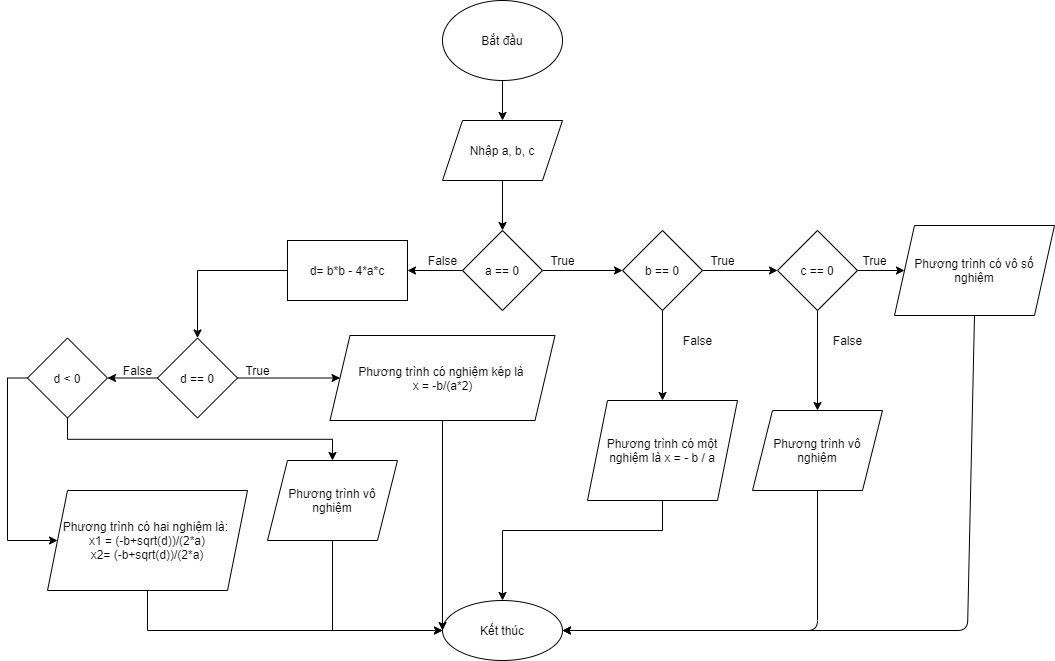

The diagram above was exported from draw.io. Its source (the exported page's mxGraphModel, read from the mxfile embedded in the PNG):
<mxGraphModel dx="2249" dy="794" grid="1" gridSize="10" guides="1" tooltips="1" connect="1" arrows="1" fold="1" page="1" pageScale="1" pageWidth="827" pageHeight="1169" math="0" shadow="0">
  <root>
    <mxCell id="0" />
    <mxCell id="1" parent="0" />
    <mxCell id="WlmM7-1C6_T7BSEHohl4-1" value="" style="edgeStyle=orthogonalEdgeStyle;rounded=0;orthogonalLoop=1;jettySize=auto;html=1;" edge="1" parent="1" source="WlmM7-1C6_T7BSEHohl4-2" target="WlmM7-1C6_T7BSEHohl4-4">
      <mxGeometry relative="1" as="geometry" />
    </mxCell>
    <mxCell id="WlmM7-1C6_T7BSEHohl4-2" value="Bắt đầu" style="ellipse;whiteSpace=wrap;html=1;" vertex="1" parent="1">
      <mxGeometry x="215" y="30" width="120" height="80" as="geometry" />
    </mxCell>
    <mxCell id="WlmM7-1C6_T7BSEHohl4-3" value="" style="edgeStyle=orthogonalEdgeStyle;rounded=0;orthogonalLoop=1;jettySize=auto;html=1;" edge="1" parent="1" source="WlmM7-1C6_T7BSEHohl4-4" target="WlmM7-1C6_T7BSEHohl4-7">
      <mxGeometry relative="1" as="geometry" />
    </mxCell>
    <mxCell id="WlmM7-1C6_T7BSEHohl4-4" value="Nhập a, b, c" style="shape=parallelogram;perimeter=parallelogramPerimeter;whiteSpace=wrap;html=1;fixedSize=1;" vertex="1" parent="1">
      <mxGeometry x="215" y="150" width="120" height="60" as="geometry" />
    </mxCell>
    <mxCell id="WlmM7-1C6_T7BSEHohl4-5" value="" style="edgeStyle=orthogonalEdgeStyle;rounded=0;orthogonalLoop=1;jettySize=auto;html=1;" edge="1" parent="1" source="WlmM7-1C6_T7BSEHohl4-7" target="WlmM7-1C6_T7BSEHohl4-10">
      <mxGeometry relative="1" as="geometry" />
    </mxCell>
    <mxCell id="WlmM7-1C6_T7BSEHohl4-6" value="" style="edgeStyle=orthogonalEdgeStyle;rounded=0;orthogonalLoop=1;jettySize=auto;html=1;exitX=0.5;exitY=1;exitDx=0;exitDy=0;" edge="1" parent="1" source="WlmM7-1C6_T7BSEHohl4-10" target="WlmM7-1C6_T7BSEHohl4-18">
      <mxGeometry relative="1" as="geometry" />
    </mxCell>
    <mxCell id="WlmM7-1C6_T7BSEHohl4-30" value="" style="edgeStyle=orthogonalEdgeStyle;rounded=0;orthogonalLoop=1;jettySize=auto;html=1;" edge="1" parent="1" source="WlmM7-1C6_T7BSEHohl4-7" target="WlmM7-1C6_T7BSEHohl4-29">
      <mxGeometry relative="1" as="geometry" />
    </mxCell>
    <mxCell id="WlmM7-1C6_T7BSEHohl4-7" value="a == 0" style="rhombus;whiteSpace=wrap;html=1;" vertex="1" parent="1">
      <mxGeometry x="235" y="260" width="80" height="80" as="geometry" />
    </mxCell>
    <mxCell id="WlmM7-1C6_T7BSEHohl4-8" value="" style="edgeStyle=orthogonalEdgeStyle;rounded=0;orthogonalLoop=1;jettySize=auto;html=1;entryX=0;entryY=0.5;entryDx=0;entryDy=0;" edge="1" parent="1" source="WlmM7-1C6_T7BSEHohl4-10" target="WlmM7-1C6_T7BSEHohl4-22">
      <mxGeometry relative="1" as="geometry">
        <mxPoint x="550" y="300" as="targetPoint" />
      </mxGeometry>
    </mxCell>
    <mxCell id="WlmM7-1C6_T7BSEHohl4-9" value="" style="edgeStyle=orthogonalEdgeStyle;rounded=0;orthogonalLoop=1;jettySize=auto;html=1;exitX=0.5;exitY=1;exitDx=0;exitDy=0;" edge="1" parent="1" source="WlmM7-1C6_T7BSEHohl4-22" target="WlmM7-1C6_T7BSEHohl4-13">
      <mxGeometry relative="1" as="geometry">
        <mxPoint x="400" y="420" as="sourcePoint" />
      </mxGeometry>
    </mxCell>
    <mxCell id="WlmM7-1C6_T7BSEHohl4-10" value="b == 0" style="rhombus;whiteSpace=wrap;html=1;" vertex="1" parent="1">
      <mxGeometry x="395" y="260" width="80" height="80" as="geometry" />
    </mxCell>
    <mxCell id="WlmM7-1C6_T7BSEHohl4-11" value="Phương trình có vô số nghiệm" style="shape=parallelogram;perimeter=parallelogramPerimeter;whiteSpace=wrap;html=1;fixedSize=1;" vertex="1" parent="1">
      <mxGeometry x="667" y="255" width="160" height="90" as="geometry" />
    </mxCell>
    <mxCell id="WlmM7-1C6_T7BSEHohl4-12" value="True" style="text;html=1;align=center;verticalAlign=middle;resizable=0;points=[];autosize=1;strokeColor=none;fillColor=none;" vertex="1" parent="1">
      <mxGeometry x="475" y="280" width="40" height="20" as="geometry" />
    </mxCell>
    <mxCell id="WlmM7-1C6_T7BSEHohl4-13" value="Phương trình vô nghiệm" style="shape=parallelogram;perimeter=parallelogramPerimeter;whiteSpace=wrap;html=1;fixedSize=1;" vertex="1" parent="1">
      <mxGeometry x="525" y="440" width="130" height="80" as="geometry" />
    </mxCell>
    <mxCell id="WlmM7-1C6_T7BSEHohl4-14" value="False" style="text;html=1;align=center;verticalAlign=middle;resizable=0;points=[];autosize=1;strokeColor=none;fillColor=none;" vertex="1" parent="1">
      <mxGeometry x="450" y="360" width="40" height="20" as="geometry" />
    </mxCell>
    <mxCell id="WlmM7-1C6_T7BSEHohl4-15" value="True" style="text;html=1;align=center;verticalAlign=middle;resizable=0;points=[];autosize=1;strokeColor=none;fillColor=none;" vertex="1" parent="1">
      <mxGeometry x="315" y="280" width="40" height="20" as="geometry" />
    </mxCell>
    <mxCell id="WlmM7-1C6_T7BSEHohl4-16" value="False" style="text;html=1;align=center;verticalAlign=middle;resizable=0;points=[];autosize=1;strokeColor=none;fillColor=none;" vertex="1" parent="1">
      <mxGeometry x="600" y="360" width="40" height="20" as="geometry" />
    </mxCell>
    <mxCell id="WlmM7-1C6_T7BSEHohl4-17" value="" style="edgeStyle=orthogonalEdgeStyle;rounded=0;orthogonalLoop=1;jettySize=auto;html=1;" edge="1" parent="1" source="WlmM7-1C6_T7BSEHohl4-18" target="WlmM7-1C6_T7BSEHohl4-19">
      <mxGeometry relative="1" as="geometry">
        <Array as="points">
          <mxPoint x="435" y="560" />
          <mxPoint x="275" y="560" />
        </Array>
      </mxGeometry>
    </mxCell>
    <mxCell id="WlmM7-1C6_T7BSEHohl4-18" value="&lt;span&gt;Phương trình có một nghiệm là x = - b / a&lt;/span&gt;" style="shape=parallelogram;perimeter=parallelogramPerimeter;whiteSpace=wrap;html=1;fixedSize=1;" vertex="1" parent="1">
      <mxGeometry x="360" y="430" width="150" height="100" as="geometry" />
    </mxCell>
    <mxCell id="WlmM7-1C6_T7BSEHohl4-19" value="Kết thúc" style="ellipse;whiteSpace=wrap;html=1;" vertex="1" parent="1">
      <mxGeometry x="215" y="630" width="120" height="60" as="geometry" />
    </mxCell>
    <mxCell id="WlmM7-1C6_T7BSEHohl4-20" value="" style="endArrow=classic;html=1;exitX=0.5;exitY=1;exitDx=0;exitDy=0;entryX=1;entryY=0.5;entryDx=0;entryDy=0;" edge="1" parent="1" source="WlmM7-1C6_T7BSEHohl4-13" target="WlmM7-1C6_T7BSEHohl4-19">
      <mxGeometry width="50" height="50" relative="1" as="geometry">
        <mxPoint x="440" y="660" as="sourcePoint" />
        <mxPoint x="380" y="570" as="targetPoint" />
        <Array as="points">
          <mxPoint x="590" y="660" />
        </Array>
      </mxGeometry>
    </mxCell>
    <mxCell id="WlmM7-1C6_T7BSEHohl4-21" value="" style="endArrow=classic;html=1;exitX=0.5;exitY=1;exitDx=0;exitDy=0;entryX=1;entryY=0.5;entryDx=0;entryDy=0;" edge="1" parent="1" source="WlmM7-1C6_T7BSEHohl4-11" target="WlmM7-1C6_T7BSEHohl4-19">
      <mxGeometry width="50" height="50" relative="1" as="geometry">
        <mxPoint x="630" y="690" as="sourcePoint" />
        <mxPoint x="330" y="690" as="targetPoint" />
        <Array as="points">
          <mxPoint x="740" y="660" />
        </Array>
      </mxGeometry>
    </mxCell>
    <mxCell id="WlmM7-1C6_T7BSEHohl4-22" value="c == 0" style="rhombus;whiteSpace=wrap;html=1;" vertex="1" parent="1">
      <mxGeometry x="550" y="260" width="80" height="80" as="geometry" />
    </mxCell>
    <mxCell id="WlmM7-1C6_T7BSEHohl4-24" value="" style="endArrow=classic;html=1;exitX=1;exitY=0.5;exitDx=0;exitDy=0;entryX=0;entryY=0.5;entryDx=0;entryDy=0;" edge="1" parent="1" source="WlmM7-1C6_T7BSEHohl4-22" target="WlmM7-1C6_T7BSEHohl4-11">
      <mxGeometry width="50" height="50" relative="1" as="geometry">
        <mxPoint x="390" y="430" as="sourcePoint" />
        <mxPoint x="440" y="380" as="targetPoint" />
      </mxGeometry>
    </mxCell>
    <mxCell id="WlmM7-1C6_T7BSEHohl4-28" value="True" style="text;html=1;align=center;verticalAlign=middle;resizable=0;points=[];autosize=1;strokeColor=none;fillColor=none;" vertex="1" parent="1">
      <mxGeometry x="627" y="280" width="40" height="20" as="geometry" />
    </mxCell>
    <mxCell id="WlmM7-1C6_T7BSEHohl4-32" value="" style="edgeStyle=orthogonalEdgeStyle;rounded=0;orthogonalLoop=1;jettySize=auto;html=1;" edge="1" parent="1" source="WlmM7-1C6_T7BSEHohl4-29" target="WlmM7-1C6_T7BSEHohl4-31">
      <mxGeometry relative="1" as="geometry" />
    </mxCell>
    <mxCell id="WlmM7-1C6_T7BSEHohl4-29" value="d= b*b - 4*a*c" style="whiteSpace=wrap;html=1;" vertex="1" parent="1">
      <mxGeometry x="60" y="270" width="120" height="60" as="geometry" />
    </mxCell>
    <mxCell id="WlmM7-1C6_T7BSEHohl4-34" value="" style="edgeStyle=orthogonalEdgeStyle;rounded=0;orthogonalLoop=1;jettySize=auto;html=1;" edge="1" parent="1" source="WlmM7-1C6_T7BSEHohl4-31" target="WlmM7-1C6_T7BSEHohl4-33">
      <mxGeometry relative="1" as="geometry" />
    </mxCell>
    <mxCell id="WlmM7-1C6_T7BSEHohl4-40" value="" style="edgeStyle=orthogonalEdgeStyle;rounded=0;orthogonalLoop=1;jettySize=auto;html=1;entryX=1;entryY=0.5;entryDx=0;entryDy=0;" edge="1" parent="1" source="WlmM7-1C6_T7BSEHohl4-31" target="WlmM7-1C6_T7BSEHohl4-45">
      <mxGeometry relative="1" as="geometry">
        <mxPoint x="-100" y="520" as="targetPoint" />
      </mxGeometry>
    </mxCell>
    <mxCell id="WlmM7-1C6_T7BSEHohl4-31" value="d == 0" style="rhombus;whiteSpace=wrap;html=1;" vertex="1" parent="1">
      <mxGeometry x="-70" y="367.5" width="80" height="80" as="geometry" />
    </mxCell>
    <mxCell id="WlmM7-1C6_T7BSEHohl4-33" value="Phương trình có nghiệm kép là &lt;br&gt;x = -b/(a*2)" style="shape=parallelogram;perimeter=parallelogramPerimeter;whiteSpace=wrap;html=1;fixedSize=1;" vertex="1" parent="1">
      <mxGeometry x="102.5" y="365" width="225" height="85" as="geometry" />
    </mxCell>
    <mxCell id="WlmM7-1C6_T7BSEHohl4-35" value="True" style="text;html=1;align=center;verticalAlign=middle;resizable=0;points=[];autosize=1;strokeColor=none;fillColor=none;" vertex="1" parent="1">
      <mxGeometry x="10" y="390" width="40" height="20" as="geometry" />
    </mxCell>
    <mxCell id="WlmM7-1C6_T7BSEHohl4-36" value="False" style="text;html=1;align=center;verticalAlign=middle;resizable=0;points=[];autosize=1;strokeColor=none;fillColor=none;" vertex="1" parent="1">
      <mxGeometry x="195" y="280" width="40" height="20" as="geometry" />
    </mxCell>
    <mxCell id="WlmM7-1C6_T7BSEHohl4-53" value="" style="edgeStyle=orthogonalEdgeStyle;rounded=0;orthogonalLoop=1;jettySize=auto;html=1;entryX=0;entryY=0.5;entryDx=0;entryDy=0;" edge="1" parent="1" source="WlmM7-1C6_T7BSEHohl4-39" target="WlmM7-1C6_T7BSEHohl4-19">
      <mxGeometry relative="1" as="geometry">
        <mxPoint x="-80" y="700" as="targetPoint" />
        <Array as="points">
          <mxPoint x="-80" y="660" />
        </Array>
      </mxGeometry>
    </mxCell>
    <mxCell id="WlmM7-1C6_T7BSEHohl4-39" value="Phương trình có hai nghiệm là:&amp;nbsp;&lt;br&gt;x1 = (-b+sqrt(d))/(2*a)&lt;br&gt;x2= (-b+sqrt(d))/(2*a)" style="shape=parallelogram;perimeter=parallelogramPerimeter;whiteSpace=wrap;html=1;fixedSize=1;" vertex="1" parent="1">
      <mxGeometry x="-180" y="520" width="200" height="100" as="geometry" />
    </mxCell>
    <mxCell id="WlmM7-1C6_T7BSEHohl4-41" value="False" style="text;html=1;align=center;verticalAlign=middle;resizable=0;points=[];autosize=1;strokeColor=none;fillColor=none;" vertex="1" parent="1">
      <mxGeometry x="-110" y="390" width="40" height="20" as="geometry" />
    </mxCell>
    <mxCell id="WlmM7-1C6_T7BSEHohl4-43" value="" style="endArrow=classic;html=1;exitX=0.5;exitY=1;exitDx=0;exitDy=0;entryX=0;entryY=0.5;entryDx=0;entryDy=0;" edge="1" parent="1" source="WlmM7-1C6_T7BSEHohl4-33" target="WlmM7-1C6_T7BSEHohl4-19">
      <mxGeometry width="50" height="50" relative="1" as="geometry">
        <mxPoint x="390" y="500" as="sourcePoint" />
        <mxPoint x="440" y="450" as="targetPoint" />
      </mxGeometry>
    </mxCell>
    <mxCell id="WlmM7-1C6_T7BSEHohl4-48" value="" style="edgeStyle=orthogonalEdgeStyle;rounded=0;orthogonalLoop=1;jettySize=auto;html=1;entryX=0.5;entryY=0;entryDx=0;entryDy=0;exitX=0.5;exitY=1;exitDx=0;exitDy=0;" edge="1" parent="1" source="WlmM7-1C6_T7BSEHohl4-45" target="WlmM7-1C6_T7BSEHohl4-49">
      <mxGeometry relative="1" as="geometry">
        <mxPoint x="-150" y="480" as="sourcePoint" />
        <mxPoint x="-160" y="510" as="targetPoint" />
      </mxGeometry>
    </mxCell>
    <mxCell id="WlmM7-1C6_T7BSEHohl4-51" value="" style="edgeStyle=orthogonalEdgeStyle;rounded=0;orthogonalLoop=1;jettySize=auto;html=1;entryX=0;entryY=0.5;entryDx=0;entryDy=0;exitX=0;exitY=0.5;exitDx=0;exitDy=0;" edge="1" parent="1" source="WlmM7-1C6_T7BSEHohl4-45" target="WlmM7-1C6_T7BSEHohl4-39">
      <mxGeometry relative="1" as="geometry">
        <mxPoint x="-260" y="407.5" as="targetPoint" />
        <Array as="points">
          <mxPoint x="-220" y="408" />
          <mxPoint x="-220" y="570" />
        </Array>
      </mxGeometry>
    </mxCell>
    <mxCell id="WlmM7-1C6_T7BSEHohl4-45" value="d &amp;lt; 0" style="rhombus;whiteSpace=wrap;html=1;" vertex="1" parent="1">
      <mxGeometry x="-200" y="367.5" width="80" height="80" as="geometry" />
    </mxCell>
    <mxCell id="WlmM7-1C6_T7BSEHohl4-55" value="" style="edgeStyle=orthogonalEdgeStyle;rounded=0;orthogonalLoop=1;jettySize=auto;html=1;entryX=0;entryY=0.5;entryDx=0;entryDy=0;" edge="1" parent="1" source="WlmM7-1C6_T7BSEHohl4-49" target="WlmM7-1C6_T7BSEHohl4-19">
      <mxGeometry relative="1" as="geometry">
        <mxPoint x="105" y="670" as="targetPoint" />
        <Array as="points">
          <mxPoint x="105" y="660" />
        </Array>
      </mxGeometry>
    </mxCell>
    <mxCell id="WlmM7-1C6_T7BSEHohl4-49" value="Phương trình vô nghiệm" style="shape=parallelogram;perimeter=parallelogramPerimeter;whiteSpace=wrap;html=1;fixedSize=1;" vertex="1" parent="1">
      <mxGeometry x="40" y="490" width="130" height="80" as="geometry" />
    </mxCell>
  </root>
</mxGraphModel>